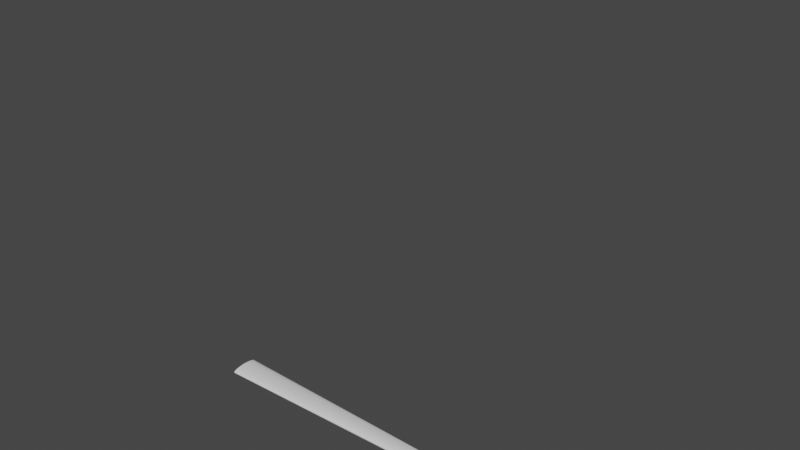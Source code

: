 # Source: stickman.blend  (saved by Blender 3.6.11; exported with 4.5.12 LTS)
import bpy
from mathutils import Matrix  # noqa: F401  (used for matrix-valued properties, if any)

bpy.ops.wm.read_factory_settings(use_empty=True)
scene = bpy.context.scene
scene.name = 'Scene'

# ---- collections
col_collection = bpy.data.collections.new('Collection'); scene.collection.children.link(col_collection)

# ---- world
world_world = bpy.data.worlds.new('World'); scene.world = world_world
world_world.use_nodes = True; world_world.node_tree.nodes.clear()
_N = world_world.node_tree.nodes; _L = world_world.node_tree.links
n0 = _N.new('ShaderNodeOutputWorld'); n0.name = 'World Output'; n0.location = (300, 300)
n1 = _N.new('ShaderNodeBackground'); n1.name = 'Background'; n1.location = (10, 300)
n1.inputs[0].default_value = (0.05088, 0.05088, 0.05088, 1.0)
_L.new(n1.outputs[0], n0.inputs[0])
n0.is_active_output = True
world_world.color = (0.05088, 0.05088, 0.05088)
world_world.use_sun_shadow = False
world_world.sun_shadow_jitter_overblur = 0.0

# ---- meshes
me_circle = bpy.data.meshes.new('Circle')
me_circle.from_pydata([(-3.772e-09, 0.2, 1.49e-08), (-0.01951, 0.1981, 1.49e-08), (-0.03827, 0.1924, 2.235e-08), (-0.05556, 0.1831, 2.235e-08), (-0.07071, 0.1707, 2.235e-08), (-0.08315, 0.1556, 1.863e-08), (-0.09239, 0.1383, 2.235e-08), (-0.09808, 0.1195, 2.235e-08), (-0.1, 0.1, 2.133e-08), (-0.09808, 0.08049, 2.049e-08), (-0.09239, 0.06173, 2.235e-08), (-0.08315, 0.04444, 1.863e-08), (-0.07071, 0.02929, 2.235e-08), (-0.05556, 0.01685, 2.235e-08), (-0.03827, 0.007612, 2.235e-08), (-0.01951, 0.001922, 2.235e-08), (-3.772e-09, 3.725e-08, 2.98e-08), (0.01951, 0.001922, 2.235e-08), (0.03827, 0.007612, 2.235e-08), (0.05556, 0.01685, 2.235e-08), (0.07071, 0.02929, 2.235e-08), (0.08315, 0.04444, 1.863e-08), (0.09239, 0.06173, 2.235e-08), (0.09808, 0.08049, 2.049e-08), (0.1, 0.1, 2.133e-08), (0.09808, 0.1195, 2.235e-08), (0.09239, 0.1383, 2.235e-08), (0.08315, 0.1556, 1.863e-08), (0.07071, 0.1707, 2.235e-08), (0.05556, 0.1831, 2.235e-08), (0.03827, 0.1924, 2.235e-08), (0.01951, 0.1981, 1.49e-08)], [(1, 0), (2, 1), (3, 2), (4, 3), (5, 4), (6, 5), (7, 6), (8, 7), (9, 8), (10, 9), (11, 10), (12, 11), (13, 12), (14, 13), (15, 14), (16, 15), (17, 16), (18, 17), (19, 18), (20, 19), (21, 20), (22, 21), (23, 22), (24, 23), (25, 24), (26, 25), (27, 26), (28, 27), (29, 28), (30, 29), (31, 30), (0, 31)], [])
_uv = me_circle.uv_layers.new(name='UVMap')
_uv.uv.foreach_set('vector', [])
me_circle.update()
me_cylinder = bpy.data.meshes.new('Cylinder')
me_cylinder.from_pydata([(-0.1, -1.537e-08, -0.005), (0.6, 1.118e-08, -0.005), (-0.1, -0.003832, -0.004904), (0.6, -0.000614, -0.004904), (-0.1, -0.007517, -0.004619), (0.6, -0.001204, -0.004619), (-0.1, -0.01091, -0.004157), (0.6, -0.001748, -0.004157), (-0.1, -0.01389, -0.003536), (0.6, -0.002225, -0.003536), (-0.1, -0.01633, -0.002778), (0.6, -0.002617, -0.002778), (-0.1, -0.01815, -0.001913), (0.6, -0.002908, -0.001913), (-0.1, -0.01926, -0.0009755), (0.6, -0.003087, -0.0009755), (-0.1, -0.01964, 1.863e-09), (0.6, -0.003147, -1.304e-08), (-0.1, -0.01926, 0.0009755), (0.6, -0.003087, 0.0009754), (-0.1, -0.01815, 0.001913), (0.6, -0.002908, 0.001913), (-0.1, -0.01633, 0.002778), (0.6, -0.002617, 0.002778), (-0.1, -0.01389, 0.003536), (0.6, -0.002225, 0.003536), (-0.1, -0.01091, 0.004157), (0.6, -0.001748, 0.004157), (-0.1, -0.007517, 0.004619), (0.6, -0.001204, 0.004619), (-0.1, -0.003832, 0.004904), (0.6, -0.000614, 0.004904), (-0.1, -4.424e-08, 0.005), (0.6, 1.118e-08, 0.005), (-0.1, 0.003832, 0.004904), (0.6, 0.000614, 0.004904), (-0.1, 0.007517, 0.004619), (0.6, 0.001204, 0.004619), (-0.1, 0.01091, 0.004157), (0.6, 0.001748, 0.004157), (-0.1, 0.01389, 0.003536), (0.6, 0.002225, 0.003536), (-0.1, 0.01633, 0.002778), (0.6, 0.002617, 0.002778), (-0.1, 0.01815, 0.001913), (0.6, 0.002908, 0.001913), (-0.1, 0.01926, 0.0009755), (0.6, 0.003087, 0.0009754), (-0.1, 0.01964, 0.0), (0.6, 0.003147, -1.187e-08), (-0.1, 0.01926, -0.0009755), (0.6, 0.003087, -0.0009755), (-0.1, 0.01815, -0.001913), (0.6, 0.002908, -0.001913), (-0.1, 0.01633, -0.002778), (0.6, 0.002617, -0.002778), (-0.1, 0.01389, -0.003536), (0.6, 0.002225, -0.003536), (-0.1, 0.01091, -0.004157), (0.6, 0.001748, -0.004157), (-0.1, 0.007517, -0.004619), (0.6, 0.001204, -0.004619), (-0.1, 0.003832, -0.004904), (0.6, 0.000614, -0.004904)], [], [(0, 1, 3, 2), (2, 3, 5, 4), (4, 5, 7, 6), (6, 7, 9, 8), (8, 9, 11, 10), (10, 11, 13, 12), (12, 13, 15, 14), (14, 15, 17, 16), (16, 17, 19, 18), (18, 19, 21, 20), (20, 21, 23, 22), (22, 23, 25, 24), (24, 25, 27, 26), (26, 27, 29, 28), (28, 29, 31, 30), (30, 31, 33, 32), (32, 33, 35, 34), (34, 35, 37, 36), (36, 37, 39, 38), (38, 39, 41, 40), (40, 41, 43, 42), (42, 43, 45, 44), (44, 45, 47, 46), (46, 47, 49, 48), (48, 49, 51, 50), (50, 51, 53, 52), (52, 53, 55, 54), (54, 55, 57, 56), (56, 57, 59, 58), (58, 59, 61, 60), (3, 1, 63, 61, 59, 57, 55, 53, 51, 49, 47, 45, 43, 41, 39, 37, 35, 33, 31, 29, 27, 25, 23, 21, 19, 17, 15, 13, 11, 9, 7, 5), (60, 61, 63, 62), (62, 63, 1, 0), (0, 2, 4, 6, 8, 10, 12, 14, 16, 18, 20, 22, 24, 26, 28, 30, 32, 34, 36, 38, 40, 42, 44, 46, 48, 50, 52, 54, 56, 58, 60, 62)])
_uv = me_cylinder.uv_layers.new(name='UVMap')
_uv.uv.foreach_set('vector', [1.0, 0.5, 1.0, 1.0, 0.9688, 1.0, 0.9688, 0.5, 0.9688, 0.5, 0.9688, 1.0, 0.9375, 1.0, 0.9375, 0.5, 0.9375, 0.5, 0.9375, 1.0, 0.9062, 1.0, 0.9062, 0.5, 0.9062, 0.5, 0.9062, 1.0, 0.875, 1.0, 0.875, 0.5, 0.875, 0.5, 0.875, 1.0, 0.8438, 1.0, 0.8438, 0.5, 0.8438, 0.5, 0.8438, 1.0, 0.8125, 1.0, 0.8125, 0.5, 0.8125, 0.5, 0.8125, 1.0, 0.7812, 1.0, 0.7812, 0.5, 0.7812, 0.5, 0.7812, 1.0, 0.75, 1.0, 0.75, 0.5, 0.75, 0.5, 0.75, 1.0, 0.7188, 1.0, 0.7188, 0.5, 0.7188, 0.5, 0.7188, 1.0, 0.6875, 1.0, 0.6875, 0.5, 0.6875, 0.5, 0.6875, 1.0, 0.6562, 1.0, 0.6562, 0.5, 0.6562, 0.5, 0.6562, 1.0, 0.625, 1.0, 0.625, 0.5, 0.625, 0.5, 0.625, 1.0, 0.5938, 1.0, 0.5938, 0.5, 0.5938, 0.5, 0.5938, 1.0, 0.5625, 1.0, 0.5625, 0.5, 0.5625, 0.5, 0.5625, 1.0, 0.5312, 1.0, 0.5312, 0.5, 0.5312, 0.5, 0.5312, 1.0, 0.5, 1.0, 0.5, 0.5, 0.5, 0.5, 0.5, 1.0, 0.4688, 1.0, 0.4688, 0.5, 0.4688, 0.5, 0.4688, 1.0, 0.4375, 1.0, 0.4375, 0.5, 0.4375, 0.5, 0.4375, 1.0, 0.4062, 1.0, 0.4062, 0.5, 0.4062, 0.5, 0.4062, 1.0, 0.375, 1.0, 0.375, 0.5, 0.375, 0.5, 0.375, 1.0, 0.3438, 1.0, 0.3438, 0.5, 0.3438, 0.5, 0.3438, 1.0, 0.3125, 1.0, 0.3125, 0.5, 0.3125, 0.5, 0.3125, 1.0, 0.2812, 1.0, 0.2812, 0.5, 0.2812, 0.5, 0.2812, 1.0, 0.25, 1.0, 0.25, 0.5, 0.25, 0.5, 0.25, 1.0, 0.2188, 1.0, 0.2188, 0.5, 0.2188, 0.5, 0.2188, 1.0, 0.1875, 1.0, 0.1875, 0.5, 0.1875, 0.5, 0.1875, 1.0, 0.1562, 1.0, 0.1562, 0.5, 0.1562, 0.5, 0.1562, 1.0, 0.125, 1.0, 0.125, 0.5, 0.125, 0.5, 0.125, 1.0, 0.09375, 1.0, 0.09375, 0.5, 0.09375, 0.5, 0.09375, 1.0, 0.0625, 1.0, 0.0625, 0.5, 0.2968, 0.4854, 0.25, 0.49, 0.2032, 0.4854, 0.1582, 0.4717, 0.1167, 0.4496, 0.08029, 0.4197, 0.05045, 0.3833, 0.02827, 0.3418, 0.01461, 0.2968, 0.01, 0.25, 0.01461, 0.2032, 0.02827, 0.1582, 0.05045, 0.1167, 0.08029, 0.08029, 0.1167, 0.05045, 0.1582, 0.02827, 0.2032, 0.01461, 0.25, 0.01, 0.2968, 0.01461, 0.3418, 0.02827, 0.3833, 0.05045, 0.4197, 0.08029, 0.4496, 0.1167, 0.4717, 0.1582, 0.4854, 0.2032, 0.49, 0.25, 0.4854, 0.2968, 0.4717, 0.3418, 0.4496, 0.3833, 0.4197, 0.4197, 0.3833, 0.4496, 0.3418, 0.4717, 0.0625, 0.5, 0.0625, 1.0, 0.03125, 1.0, 0.03125, 0.5, 0.03125, 0.5, 0.03125, 1.0, 0.0, 1.0, 0.0, 0.5, 0.75, 0.49, 0.7968, 0.4854, 0.8418, 0.4717, 0.8833, 0.4496, 0.9197, 0.4197, 0.9496, 0.3833, 0.9717, 0.3418, 0.9854, 0.2968, 0.99, 0.25, 0.9854, 0.2032, 0.9717, 0.1582, 0.9496, 0.1167, 0.9197, 0.08029, 0.8833, 0.05045, 0.8418, 0.02827, 0.7968, 0.01461, 0.75, 0.01, 0.7032, 0.01461, 0.6582, 0.02827, 0.6167, 0.05045, 0.5803, 0.08029, 0.5504, 0.1167, 0.5283, 0.1582, 0.5146, 0.2032, 0.51, 0.25, 0.5146, 0.2968, 0.5283, 0.3418, 0.5504, 0.3833, 0.5803, 0.4197, 0.6167, 0.4496, 0.6582, 0.4717, 0.7032, 0.4854])
me_cylinder.update()
arm_armature = bpy.data.armatures.new('Armature')  # bones are not reproduced

# ---- objects
ob_armature = bpy.data.objects.new('Armature', arm_armature)
ob_circle = bpy.data.objects.new('Circle', me_circle)
ob_cylinder = bpy.data.objects.new('Cylinder', me_cylinder)

# ---- transforms, parenting, visibility, modifiers, constraints
ob_armature.location = (0.0, 0.0, 0.0)
ob_circle.location = (0.0, 0.0, 0.0)
ob_cylinder.location = (0.0, 0.0, 0.0)
_c = ob_cylinder.constraints.new('COPY_TRANSFORMS'); _c.name = 'Copy Transforms'
_c.target = ob_armature
_c.subtarget = 'HandIK.R'

# ---- collection membership
col_collection.objects.link(ob_armature)
col_collection.objects.link(ob_circle)
col_collection.objects.link(ob_cylinder)

# ---- scene / render settings (as saved in the file)
scene.frame_start = 1; scene.frame_end = 40; scene.frame_set(0)
scene.render.engine = 'BLENDER_EEVEE_NEXT'
scene.cycles.sampling_pattern = 'TABULATED_SOBOL'
scene.view_settings.view_transform = 'Filmic'
bpy.context.view_layer.update()

# ---- added for rendering (the .blend has no active camera and no usable light): camera, sun
cam_auto = bpy.data.cameras.new('AutoCamera')
cam_auto.lens = 50.0
cam_auto.sensor_width = 36.0
cam_auto.clip_end = 1000.0
ob_auto_camera = bpy.data.objects.new('AutoCamera', cam_auto)
scene.collection.objects.link(ob_auto_camera)
ob_auto_camera.location = (0.926424, -0.881258, 0.912574)
ob_auto_camera.rotation_euler = (1.09748, -7.21219e-08, 0.694738)
scene.camera = ob_auto_camera
light_auto_sun = bpy.data.lights.new('AutoSun', 'SUN')
light_auto_sun.energy = 3.0
light_auto_sun.angle = 0.0523599
ob_auto_sun = bpy.data.objects.new('AutoSun', light_auto_sun)
scene.collection.objects.link(ob_auto_sun)
ob_auto_sun.rotation_euler = (0.872665, 0.174533, 0.523599)
bpy.context.view_layer.update()
